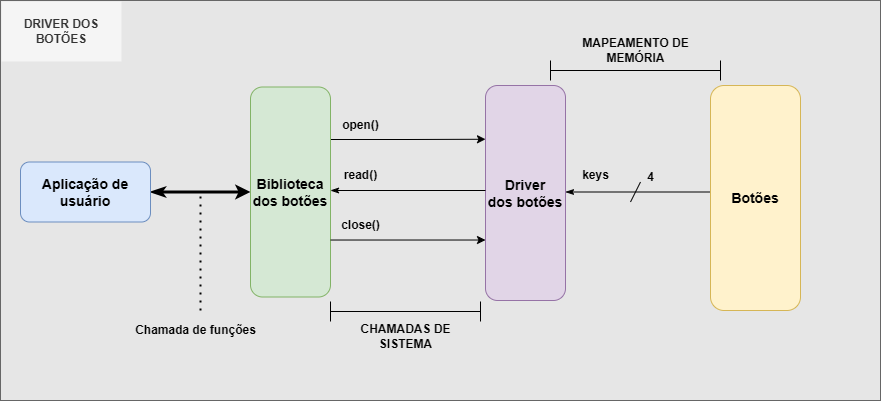

The diagram above was exported from draw.io. Its source (the exported page's mxGraphModel, read from the mxfile embedded in the PNG):
<mxGraphModel dx="880" dy="468" grid="1" gridSize="10" guides="1" tooltips="1" connect="1" arrows="1" fold="1" page="1" pageScale="1" pageWidth="1169" pageHeight="827" math="0" shadow="0">
  <root>
    <mxCell id="0" />
    <mxCell id="1" parent="0" />
    <mxCell id="2" value="" style="group" connectable="0" vertex="1" parent="1">
      <mxGeometry x="30" y="440" width="880" height="400" as="geometry" />
    </mxCell>
    <mxCell id="3" value="" style="rounded=0;whiteSpace=wrap;html=1;fillColor=#E6E6E6;strokeColor=#666666;fontColor=#333333;" vertex="1" parent="2">
      <mxGeometry width="880" height="400" as="geometry" />
    </mxCell>
    <mxCell id="4" style="edgeStyle=orthogonalEdgeStyle;rounded=0;orthogonalLoop=1;jettySize=auto;html=1;entryX=0;entryY=0.5;entryDx=0;entryDy=0;strokeWidth=3;startArrow=classicThin;startFill=0;" edge="1" parent="2" source="5" target="7">
      <mxGeometry relative="1" as="geometry" />
    </mxCell>
    <mxCell id="5" value="Aplicação de usuário" style="rounded=1;whiteSpace=wrap;html=1;fontStyle=1;fontSize=14;fillColor=#dae8fc;strokeColor=#6c8ebf;" vertex="1" parent="2">
      <mxGeometry x="20" y="161.5" width="130" height="60" as="geometry" />
    </mxCell>
    <mxCell id="6" style="edgeStyle=orthogonalEdgeStyle;rounded=0;orthogonalLoop=1;jettySize=auto;html=1;exitX=1;exitY=0.25;exitDx=0;exitDy=0;entryX=0;entryY=0.25;entryDx=0;entryDy=0;" edge="1" parent="2" source="7" target="11">
      <mxGeometry relative="1" as="geometry" />
    </mxCell>
    <mxCell id="7" value="Biblioteca&lt;div&gt;dos botões&lt;br&gt;&lt;/div&gt;" style="rounded=1;whiteSpace=wrap;html=1;fontStyle=1;fontSize=14;fillColor=#d5e8d4;strokeColor=#82b366;" vertex="1" parent="2">
      <mxGeometry x="250" y="86.5" width="80" height="210" as="geometry" />
    </mxCell>
    <mxCell id="8" value="" style="endArrow=none;dashed=1;html=1;dashPattern=1 3;strokeWidth=2;rounded=0;" edge="1" parent="2">
      <mxGeometry width="50" height="50" relative="1" as="geometry">
        <mxPoint x="200" y="310" as="sourcePoint" />
        <mxPoint x="200" y="190" as="targetPoint" />
      </mxGeometry>
    </mxCell>
    <mxCell id="9" value="Chamada de funções" style="text;html=1;align=center;verticalAlign=middle;resizable=0;points=[];autosize=1;strokeColor=none;fillColor=none;fontStyle=1" vertex="1" parent="2">
      <mxGeometry x="125" y="315" width="140" height="30" as="geometry" />
    </mxCell>
    <mxCell id="10" style="edgeStyle=orthogonalEdgeStyle;rounded=0;orthogonalLoop=1;jettySize=auto;html=1;exitX=1;exitY=0.5;exitDx=0;exitDy=0;startArrow=classicThin;startFill=1;endArrow=none;endFill=0;" edge="1" parent="2">
      <mxGeometry relative="1" as="geometry">
        <mxPoint x="565" y="191.5" as="sourcePoint" />
        <mxPoint x="710" y="191.5" as="targetPoint" />
      </mxGeometry>
    </mxCell>
    <mxCell id="11" value="&lt;div&gt;Driver&lt;/div&gt;&lt;div&gt;dos botões&lt;br&gt;&lt;/div&gt;" style="rounded=1;whiteSpace=wrap;html=1;fontStyle=1;fontSize=14;fillColor=#e1d5e7;strokeColor=#9673a6;" vertex="1" parent="2">
      <mxGeometry x="485" y="85" width="80" height="215" as="geometry" />
    </mxCell>
    <mxCell id="12" value="CHAMADAS DE&lt;div&gt;SISTEMA&lt;/div&gt;" style="text;html=1;align=center;verticalAlign=middle;resizable=0;points=[];autosize=1;strokeColor=none;fillColor=none;fontStyle=1" vertex="1" parent="2">
      <mxGeometry x="350" y="316" width="110" height="40" as="geometry" />
    </mxCell>
    <mxCell id="13" value="Botões" style="rounded=1;whiteSpace=wrap;html=1;fontStyle=1;fontSize=14;fillColor=#fff2cc;strokeColor=#d6b656;" vertex="1" parent="2">
      <mxGeometry x="710" y="85" width="90" height="225" as="geometry" />
    </mxCell>
    <mxCell id="14" style="edgeStyle=orthogonalEdgeStyle;rounded=0;orthogonalLoop=1;jettySize=auto;html=1;exitX=1;exitY=0.75;exitDx=0;exitDy=0;entryX=0;entryY=0.75;entryDx=0;entryDy=0;startArrow=classicThin;startFill=1;endArrow=none;endFill=0;" edge="1" parent="2">
      <mxGeometry relative="1" as="geometry">
        <mxPoint x="330" y="190" as="sourcePoint" />
        <mxPoint x="485" y="190" as="targetPoint" />
      </mxGeometry>
    </mxCell>
    <mxCell id="15" value="open()" style="text;html=1;align=center;verticalAlign=middle;resizable=0;points=[];autosize=1;strokeColor=none;fillColor=none;fontStyle=1" vertex="1" parent="2">
      <mxGeometry x="330" y="110" width="60" height="30" as="geometry" />
    </mxCell>
    <mxCell id="16" value="read()" style="text;html=1;align=center;verticalAlign=middle;resizable=0;points=[];autosize=1;strokeColor=none;fillColor=none;fontStyle=1" vertex="1" parent="2">
      <mxGeometry x="330" y="160" width="60" height="30" as="geometry" />
    </mxCell>
    <mxCell id="17" value="close()" style="text;html=1;align=center;verticalAlign=middle;resizable=0;points=[];autosize=1;strokeColor=none;fillColor=none;fontStyle=1" vertex="1" parent="2">
      <mxGeometry x="330" y="210" width="60" height="30" as="geometry" />
    </mxCell>
    <mxCell id="18" value="" style="endArrow=none;html=1;rounded=0;" edge="1" parent="2">
      <mxGeometry width="50" height="50" relative="1" as="geometry">
        <mxPoint x="630" y="201.5" as="sourcePoint" />
        <mxPoint x="640" y="181.5" as="targetPoint" />
      </mxGeometry>
    </mxCell>
    <mxCell id="19" style="edgeStyle=orthogonalEdgeStyle;rounded=0;orthogonalLoop=1;jettySize=auto;html=1;exitX=1;exitY=0.75;exitDx=0;exitDy=0;entryX=0;entryY=0.75;entryDx=0;entryDy=0;" edge="1" parent="2">
      <mxGeometry relative="1" as="geometry">
        <mxPoint x="330" y="239.51999999999998" as="sourcePoint" />
        <mxPoint x="485" y="239.51999999999998" as="targetPoint" />
      </mxGeometry>
    </mxCell>
    <mxCell id="20" value="" style="shape=crossbar;whiteSpace=wrap;html=1;rounded=1;" vertex="1" parent="2">
      <mxGeometry x="550" y="60" width="170" height="20" as="geometry" />
    </mxCell>
    <mxCell id="21" value="MAPEAMENTO DE&lt;div&gt;MEMÓRIA&lt;/div&gt;" style="text;html=1;align=center;verticalAlign=middle;resizable=0;points=[];autosize=1;strokeColor=none;fillColor=none;fontStyle=1" vertex="1" parent="2">
      <mxGeometry x="570" y="30" width="130" height="40" as="geometry" />
    </mxCell>
    <mxCell id="22" value="&lt;b&gt;DRIVER DOS BOTÕES&lt;br&gt;&lt;/b&gt;" style="rounded=0;whiteSpace=wrap;html=1;fillColor=#f5f5f5;fontColor=#333333;strokeColor=none;" vertex="1" parent="2">
      <mxGeometry x="1" y="1" width="120" height="60" as="geometry" />
    </mxCell>
    <mxCell id="23" value="" style="shape=crossbar;whiteSpace=wrap;html=1;rounded=1;" vertex="1" parent="2">
      <mxGeometry x="330" y="301" width="150" height="20" as="geometry" />
    </mxCell>
    <mxCell id="24" value="keys" style="text;html=1;align=center;verticalAlign=middle;resizable=0;points=[];autosize=1;strokeColor=none;fillColor=none;fontStyle=1" vertex="1" parent="2">
      <mxGeometry x="570" y="160" width="50" height="30" as="geometry" />
    </mxCell>
    <mxCell id="25" value="&lt;b&gt;4&lt;/b&gt;" style="text;html=1;align=center;verticalAlign=middle;resizable=0;points=[];autosize=1;strokeColor=none;fillColor=none;" vertex="1" parent="2">
      <mxGeometry x="635" y="161.5" width="30" height="30" as="geometry" />
    </mxCell>
  </root>
</mxGraphModel>